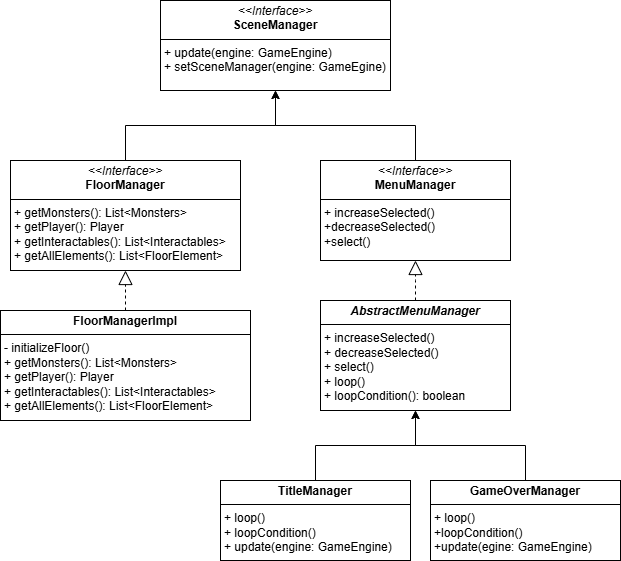

The diagram above was exported from draw.io. Its source (the exported page's mxGraphModel, read from the mxfile embedded in the PNG):
<mxGraphModel dx="1434" dy="780" grid="1" gridSize="10" guides="1" tooltips="1" connect="1" arrows="1" fold="1" page="1" pageScale="1" pageWidth="827" pageHeight="1169" math="0" shadow="0">
  <root>
    <mxCell id="0" />
    <mxCell id="1" parent="0" />
    <mxCell id="9PmM9YtecEuWw2p_kh2S-1" value="&lt;p style=&quot;margin:0px;margin-top:4px;text-align:center;&quot;&gt;&lt;i&gt;&amp;lt;&amp;lt;Interface&amp;gt;&amp;gt;&lt;/i&gt;&lt;br&gt;&lt;b&gt;SceneManager&lt;/b&gt;&lt;/p&gt;&lt;hr size=&quot;1&quot; style=&quot;border-style:solid;&quot;&gt;&lt;p style=&quot;margin:0px;margin-left:4px;&quot;&gt;&lt;/p&gt;&lt;p style=&quot;margin:0px;margin-left:4px;&quot;&gt;+ update(engine: GameEngine)&lt;/p&gt;&lt;p style=&quot;margin:0px;margin-left:4px;&quot;&gt;+ setSceneManager(engine: GameEgine)&lt;/p&gt;" style="verticalAlign=top;align=left;overflow=fill;html=1;whiteSpace=wrap;" vertex="1" parent="1">
      <mxGeometry x="270" y="80" width="230" height="90" as="geometry" />
    </mxCell>
    <mxCell id="9PmM9YtecEuWw2p_kh2S-12" style="edgeStyle=orthogonalEdgeStyle;rounded=0;orthogonalLoop=1;jettySize=auto;html=1;" edge="1" parent="1" source="9PmM9YtecEuWw2p_kh2S-2" target="9PmM9YtecEuWw2p_kh2S-1">
      <mxGeometry relative="1" as="geometry" />
    </mxCell>
    <mxCell id="9PmM9YtecEuWw2p_kh2S-2" value="&lt;p style=&quot;margin:0px;margin-top:4px;text-align:center;&quot;&gt;&lt;i&gt;&amp;lt;&amp;lt;Interface&amp;gt;&amp;gt;&lt;/i&gt;&lt;br&gt;&lt;b&gt;MenuManager&lt;/b&gt;&lt;/p&gt;&lt;hr size=&quot;1&quot; style=&quot;border-style:solid;&quot;&gt;&lt;p style=&quot;margin:0px;margin-left:4px;&quot;&gt;+ increaseSelected()&lt;/p&gt;&lt;p style=&quot;margin:0px;margin-left:4px;&quot;&gt;+decreaseSelected()&lt;/p&gt;&lt;p style=&quot;margin:0px;margin-left:4px;&quot;&gt;+select()&lt;/p&gt;" style="verticalAlign=top;align=left;overflow=fill;html=1;whiteSpace=wrap;" vertex="1" parent="1">
      <mxGeometry x="430" y="240" width="190" height="100" as="geometry" />
    </mxCell>
    <mxCell id="9PmM9YtecEuWw2p_kh2S-11" style="edgeStyle=orthogonalEdgeStyle;rounded=0;orthogonalLoop=1;jettySize=auto;html=1;exitX=0.5;exitY=0;exitDx=0;exitDy=0;entryX=0.5;entryY=1;entryDx=0;entryDy=0;" edge="1" parent="1" source="9PmM9YtecEuWw2p_kh2S-3" target="9PmM9YtecEuWw2p_kh2S-1">
      <mxGeometry relative="1" as="geometry" />
    </mxCell>
    <mxCell id="9PmM9YtecEuWw2p_kh2S-3" value="&lt;p style=&quot;margin:0px;margin-top:4px;text-align:center;&quot;&gt;&lt;i&gt;&amp;lt;&amp;lt;Interface&amp;gt;&amp;gt;&lt;/i&gt;&lt;br&gt;&lt;b&gt;FloorManager&lt;/b&gt;&lt;/p&gt;&lt;hr size=&quot;1&quot; style=&quot;border-style:solid;&quot;&gt;&lt;p style=&quot;margin:0px;margin-left:4px;&quot;&gt;+ getMonsters(): List&amp;lt;Monsters&amp;gt;&lt;/p&gt;&lt;p style=&quot;margin:0px;margin-left:4px;&quot;&gt;+ getPlayer(): Player&lt;/p&gt;&lt;p style=&quot;margin:0px;margin-left:4px;&quot;&gt;+ getInteractables(): List&amp;lt;Interactables&amp;gt;&lt;/p&gt;&lt;p style=&quot;margin:0px;margin-left:4px;&quot;&gt;+ getAllElements(): List&amp;lt;FloorElement&amp;gt;&lt;/p&gt;" style="verticalAlign=top;align=left;overflow=fill;html=1;whiteSpace=wrap;" vertex="1" parent="1">
      <mxGeometry x="120" y="240" width="230" height="110" as="geometry" />
    </mxCell>
    <mxCell id="9PmM9YtecEuWw2p_kh2S-6" value="&lt;p style=&quot;margin:0px;margin-top:4px;text-align:center;&quot;&gt;&lt;b&gt;&lt;i&gt;AbstractMenuManager&lt;/i&gt;&lt;/b&gt;&lt;/p&gt;&lt;hr size=&quot;1&quot; style=&quot;border-style:solid;&quot;&gt;&lt;p style=&quot;margin: 0px 0px 0px 4px;&quot;&gt;+ increaseSelected()&lt;/p&gt;&lt;p style=&quot;margin: 0px 0px 0px 4px;&quot;&gt;+ decreaseSelected()&lt;/p&gt;&lt;p style=&quot;margin: 0px 0px 0px 4px;&quot;&gt;+ select()&lt;/p&gt;&lt;p style=&quot;margin: 0px 0px 0px 4px;&quot;&gt;+ loop()&lt;/p&gt;&lt;p style=&quot;margin: 0px 0px 0px 4px;&quot;&gt;+ loopCondition(): boolean&lt;/p&gt;" style="verticalAlign=top;align=left;overflow=fill;html=1;whiteSpace=wrap;" vertex="1" parent="1">
      <mxGeometry x="430" y="380" width="190" height="110" as="geometry" />
    </mxCell>
    <mxCell id="9PmM9YtecEuWw2p_kh2S-7" value="&lt;p style=&quot;margin:0px;margin-top:4px;text-align:center;&quot;&gt;&lt;b&gt;FloorManagerImpl&lt;/b&gt;&lt;/p&gt;&lt;hr size=&quot;1&quot; style=&quot;border-style:solid;&quot;&gt;&lt;p style=&quot;margin:0px;margin-left:4px;&quot;&gt;&lt;/p&gt;&lt;p style=&quot;margin:0px;margin-left:4px;&quot;&gt;- initializeFloor()&lt;/p&gt;&lt;p style=&quot;margin: 0px 0px 0px 4px;&quot;&gt;+ getMonsters(): List&amp;lt;Monsters&amp;gt;&lt;/p&gt;&lt;p style=&quot;margin: 0px 0px 0px 4px;&quot;&gt;+ getPlayer(): Player&lt;/p&gt;&lt;p style=&quot;margin: 0px 0px 0px 4px;&quot;&gt;+ getInteractables(): List&amp;lt;Interactables&amp;gt;&lt;/p&gt;&lt;p style=&quot;margin: 0px 0px 0px 4px;&quot;&gt;+ getAllElements(): List&amp;lt;FloorElement&amp;gt;&lt;/p&gt;" style="verticalAlign=top;align=left;overflow=fill;html=1;whiteSpace=wrap;" vertex="1" parent="1">
      <mxGeometry x="110" y="390" width="250" height="110" as="geometry" />
    </mxCell>
    <mxCell id="9PmM9YtecEuWw2p_kh2S-13" style="edgeStyle=orthogonalEdgeStyle;rounded=0;orthogonalLoop=1;jettySize=auto;html=1;exitX=0.5;exitY=0;exitDx=0;exitDy=0;entryX=0.5;entryY=1;entryDx=0;entryDy=0;" edge="1" parent="1" source="9PmM9YtecEuWw2p_kh2S-8" target="9PmM9YtecEuWw2p_kh2S-6">
      <mxGeometry relative="1" as="geometry" />
    </mxCell>
    <mxCell id="9PmM9YtecEuWw2p_kh2S-8" value="&lt;p style=&quot;margin:0px;margin-top:4px;text-align:center;&quot;&gt;&lt;b&gt;TitleManager&lt;/b&gt;&lt;/p&gt;&lt;hr size=&quot;1&quot; style=&quot;border-style:solid;&quot;&gt;&lt;p style=&quot;margin:0px;margin-left:4px;&quot;&gt;&lt;/p&gt;&lt;p style=&quot;margin:0px;margin-left:4px;&quot;&gt;+ loop()&lt;/p&gt;&lt;p style=&quot;margin:0px;margin-left:4px;&quot;&gt;+ loopCondition()&lt;/p&gt;&lt;p style=&quot;margin:0px;margin-left:4px;&quot;&gt;+ update(engine: GameEngine)&lt;/p&gt;" style="verticalAlign=top;align=left;overflow=fill;html=1;whiteSpace=wrap;" vertex="1" parent="1">
      <mxGeometry x="330" y="560" width="190" height="80" as="geometry" />
    </mxCell>
    <mxCell id="9PmM9YtecEuWw2p_kh2S-15" style="edgeStyle=orthogonalEdgeStyle;rounded=0;orthogonalLoop=1;jettySize=auto;html=1;exitX=0.5;exitY=0;exitDx=0;exitDy=0;entryX=0.5;entryY=1;entryDx=0;entryDy=0;" edge="1" parent="1" source="9PmM9YtecEuWw2p_kh2S-9" target="9PmM9YtecEuWw2p_kh2S-6">
      <mxGeometry relative="1" as="geometry" />
    </mxCell>
    <mxCell id="9PmM9YtecEuWw2p_kh2S-9" value="&lt;p style=&quot;margin:0px;margin-top:4px;text-align:center;&quot;&gt;&lt;b style=&quot;&quot;&gt;GameOverManager&lt;/b&gt;&lt;/p&gt;&lt;hr size=&quot;1&quot; style=&quot;border-style:solid;&quot;&gt;&lt;p style=&quot;margin:0px;margin-left:4px;&quot;&gt;+ loop()&lt;/p&gt;&lt;p style=&quot;margin:0px;margin-left:4px;&quot;&gt;+loopCondition()&lt;/p&gt;&lt;p style=&quot;margin:0px;margin-left:4px;&quot;&gt;+update(egine: GameEngine)&lt;/p&gt;" style="verticalAlign=top;align=left;overflow=fill;html=1;whiteSpace=wrap;" vertex="1" parent="1">
      <mxGeometry x="540" y="560" width="190" height="80" as="geometry" />
    </mxCell>
    <mxCell id="9PmM9YtecEuWw2p_kh2S-16" value="" style="endArrow=block;dashed=1;endFill=0;endSize=12;html=1;rounded=0;entryX=0.5;entryY=1;entryDx=0;entryDy=0;exitX=0.5;exitY=0;exitDx=0;exitDy=0;" edge="1" parent="1" source="9PmM9YtecEuWw2p_kh2S-6" target="9PmM9YtecEuWw2p_kh2S-2">
      <mxGeometry width="160" relative="1" as="geometry">
        <mxPoint x="470" y="360" as="sourcePoint" />
        <mxPoint x="630" y="360" as="targetPoint" />
        <Array as="points">
          <mxPoint x="525" y="360" />
        </Array>
      </mxGeometry>
    </mxCell>
    <mxCell id="9PmM9YtecEuWw2p_kh2S-17" value="" style="endArrow=block;dashed=1;endFill=0;endSize=12;html=1;rounded=0;exitX=0.5;exitY=0;exitDx=0;exitDy=0;entryX=0.5;entryY=1;entryDx=0;entryDy=0;" edge="1" parent="1" source="9PmM9YtecEuWw2p_kh2S-7" target="9PmM9YtecEuWw2p_kh2S-3">
      <mxGeometry width="160" relative="1" as="geometry">
        <mxPoint x="90" y="620" as="sourcePoint" />
        <mxPoint x="250" y="620" as="targetPoint" />
      </mxGeometry>
    </mxCell>
  </root>
</mxGraphModel>